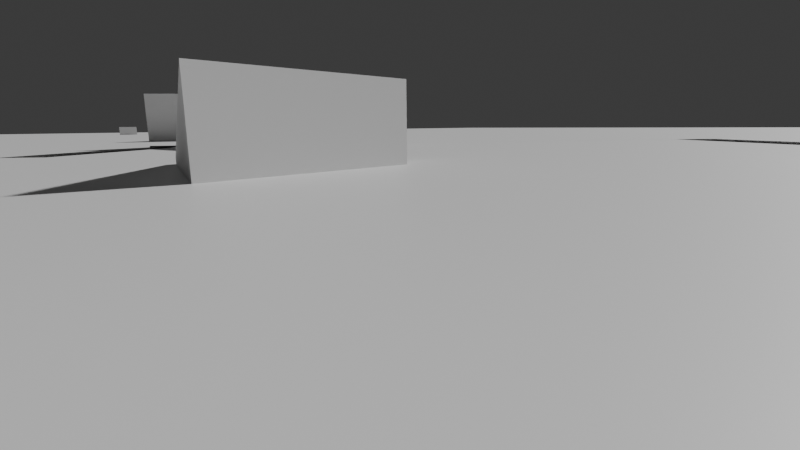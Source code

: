 # Source: DKWorld.blend  (saved by Blender 4.0.36; exported with 4.5.12 LTS)
import bpy
from mathutils import Matrix  # noqa: F401  (used for matrix-valued properties, if any)

bpy.ops.wm.read_factory_settings(use_empty=True)
scene = bpy.context.scene
scene.name = 'World'

# ---- collections
col_collection = bpy.data.collections.new('Collection'); scene.collection.children.link(col_collection)
col_simpleelements = bpy.data.collections.new('SimpleElements'); scene.collection.children.link(col_simpleelements)
col_interactiveelements = bpy.data.collections.new('InteractiveElements'); scene.collection.children.link(col_interactiveelements)
col_multimeshelements = bpy.data.collections.new('MultimeshElements'); scene.collection.children.link(col_multimeshelements)
col_dialogue = bpy.data.collections.new('Dialogue'); scene.collection.children.link(col_dialogue)
col_sign = bpy.data.collections.new('Sign'); scene.collection.children.link(col_sign)

# ---- materials (node trees are filled in below, after node groups)
mat_land = bpy.data.materials.new('Land')
mat_land.alpha_threshold = 0.0
mat_land.use_transparent_shadow = False
mat_land.diffuse_color = (0.2864, 0.8001, 0.2795, 1.0)
mat_land.roughness = 0.5
mat_land.line_color = (0.0, 0.0, 0.0, 1.0)
mat_water = bpy.data.materials.new('Water')
mat_water.use_transparent_shadow = False
mat_water.diffuse_color = (0.05154, 0.05138, 0.0984, 1.0)
mat_material = bpy.data.materials.new('Material')
mat_material.use_transparent_shadow = False
mat_material.diffuse_color = (0.8001, 0.0, 0.002071, 1.0)

# ---- material node trees
mat_land.use_nodes = True; mat_land.node_tree.nodes.clear()
_N = mat_land.node_tree.nodes; _L = mat_land.node_tree.links
n0 = _N.new('ShaderNodeOutputMaterial'); n0.name = 'Material Output'; n0.location = (300, 300)
n1 = _N.new('ShaderNodeBsdfPrincipled'); n1.name = 'Principled BSDF'; n1.location = (10, 300)
n1.inputs[3].default_value = 1.45
_L.new(n1.outputs[0], n0.inputs[0])
n0.is_active_output = True
mat_water.use_nodes = True; mat_water.node_tree.nodes.clear()
_N = mat_water.node_tree.nodes; _L = mat_water.node_tree.links
n0 = _N.new('ShaderNodeBsdfPrincipled'); n0.name = 'Principled BSDF'; n0.location = (10, 300)
n0.inputs[3].default_value = 1.45
n1 = _N.new('ShaderNodeOutputMaterial'); n1.name = 'Material Output'; n1.location = (300, 300)
_L.new(n0.outputs[0], n1.inputs[0])
n1.is_active_output = True
mat_material.use_nodes = True; mat_material.node_tree.nodes.clear()
_N = mat_material.node_tree.nodes; _L = mat_material.node_tree.links
n0 = _N.new('ShaderNodeBsdfPrincipled'); n0.name = 'Principled BSDF'; n0.location = (10, 300)
n0.inputs[3].default_value = 1.45
n1 = _N.new('ShaderNodeOutputMaterial'); n1.name = 'Material Output'; n1.location = (300, 300)
_L.new(n0.outputs[0], n1.inputs[0])
n1.is_active_output = True

# ---- world
world_world = bpy.data.worlds.new('World'); scene.world = world_world
world_world.use_nodes = True; world_world.node_tree.nodes.clear()
_N = world_world.node_tree.nodes; _L = world_world.node_tree.links
n0 = _N.new('ShaderNodeOutputWorld'); n0.name = 'World Output'; n0.location = (300, 300)
n1 = _N.new('ShaderNodeBackground'); n1.name = 'Background'; n1.location = (10, 300)
n1.inputs[0].default_value = (0.05088, 0.05088, 0.05088, 1.0)
_L.new(n1.outputs[0], n0.inputs[0])
n0.is_active_output = True
world_world.color = (0.05088, 0.05088, 0.05088)
world_world.use_sun_shadow = False
world_world.sun_shadow_jitter_overblur = 0.0

# ---- cameras
cam_camera_001 = bpy.data.cameras.new('Camera.001')
cam_camera_001.clip_start = 0.01
cam_camera_001.lens = 21.45
cam_camera_001.lens_unit = 'FOV'

# ---- meshes
me_cube = bpy.data.meshes.new('Cube')
me_cube.from_pydata([(2.5, 2.5, 0.0), (-2.5, 2.5, 0.0), (2.5, -2.5, 0.0), (-2.5, -2.5, 0.0)], [], [(3, 2, 0, 1)])
me_cube.polygons.foreach_set('use_smooth', [True] * 1)
_uv = me_cube.uv_layers.new(name='UVMap')
_uv.uv.foreach_set('vector', [0.0, 0.0, 1.0, 0.0, 1.0, 1.0, 0.0, 1.0])
me_cube.materials.append(mat_land)
me_cube.use_mirror_vertex_groups = False
me_cube.update()
me_plane = bpy.data.meshes.new('Plane')
me_plane.from_pydata([(-205.0, -205.0, 0.0), (205.0, -205.0, 0.0), (-205.0, 205.0, 0.0), (205.0, 205.0, 0.0)], [], [(0, 1, 3, 2)])
_uv = me_plane.uv_layers.new(name='UVMap')
_uv.uv.foreach_set('vector', [0.0, 0.0, 1.0, 0.0, 1.0, 1.0, 0.0, 1.0])
me_plane.materials.append(mat_water)
me_plane.update()
me_cube_002 = bpy.data.meshes.new('Cube.002')
me_cube_002.from_pydata([(5.0, 5.0, 0.0), (-5.0, 5.0, 0.0), (5.0, -5.0, 0.0), (-5.0, -5.0, 0.0)], [], [(3, 2, 0, 1)])
me_cube_002.polygons.foreach_set('use_smooth', [True] * 1)
_uv = me_cube_002.uv_layers.new(name='UVMap')
_uv.uv.foreach_set('vector', [0.0, 0.0, 1.0, 0.0, 1.0, 1.0, 0.0, 1.0])
me_cube_002.materials.append(mat_land)
me_cube_002.use_mirror_vertex_groups = False
me_cube_002.update()
me_plane_001 = bpy.data.meshes.new('Plane.001')
me_plane_001.from_pydata([(-0.05, -0.05, 0.0), (0.05, -0.05, 0.0), (-0.05, 0.05, 0.0), (0.05, 0.05, 0.0)], [], [(0, 1, 3, 2)])
_uv = me_plane_001.uv_layers.new(name='UVMap')
_uv.uv.foreach_set('vector', [0.0, 0.0, 1.0, 0.0, 1.0, 1.0, 0.0, 1.0])
me_plane_001.materials.append(mat_material)
me_plane_001.update()
me_dialogue = bpy.data.meshes.new('Dialogue')
me_dialogue.from_pydata([(-0.05, -0.05, -0.05), (-0.05, -0.05, 0.05), (-0.01555, 0.05, -0.01554), (-0.01555, 0.05, 0.01554), (0.05, -0.05, -0.05), (0.05, -0.05, 0.05), (0.01554, 0.05, -0.01554), (0.01554, 0.05, 0.01554)], [], [(0, 1, 3, 2), (2, 3, 7, 6), (6, 7, 5, 4), (4, 5, 1, 0), (2, 6, 4, 0), (7, 3, 1, 5)])
_uv = me_dialogue.uv_layers.new(name='UVMap')
_uv.uv.foreach_set('vector', [0.375, 0.0, 0.625, 0.0, 0.625, 0.25, 0.375, 0.25, 0.375, 0.25, 0.625, 0.25, 0.625, 0.5, 0.375, 0.5, 0.375, 0.5, 0.625, 0.5, 0.625, 0.75, 0.375, 0.75, 0.375, 0.75, 0.625, 0.75, 0.625, 1.0, 0.375, 1.0, 0.125, 0.5, 0.375, 0.5, 0.375, 0.75, 0.125, 0.75, 0.625, 0.5, 0.875, 0.5, 0.875, 0.75, 0.625, 0.75])
me_dialogue.update()
me_dialogue_001 = bpy.data.meshes.new('Dialogue.001')
me_dialogue_001.from_pydata([(-0.05, -0.05, -0.05), (-0.05, -0.05, 0.05), (-0.01555, 0.05, -0.01554), (-0.01555, 0.05, 0.01554), (0.05, -0.05, -0.05), (0.05, -0.05, 0.05), (0.01554, 0.05, -0.01554), (0.01554, 0.05, 0.01554)], [], [(0, 1, 3, 2), (2, 3, 7, 6), (6, 7, 5, 4), (4, 5, 1, 0), (2, 6, 4, 0), (7, 3, 1, 5)])
_uv = me_dialogue_001.uv_layers.new(name='UVMap')
_uv.uv.foreach_set('vector', [0.375, 0.0, 0.625, 0.0, 0.625, 0.25, 0.375, 0.25, 0.375, 0.25, 0.625, 0.25, 0.625, 0.5, 0.375, 0.5, 0.375, 0.5, 0.625, 0.5, 0.625, 0.75, 0.375, 0.75, 0.375, 0.75, 0.625, 0.75, 0.625, 1.0, 0.375, 1.0, 0.125, 0.5, 0.375, 0.5, 0.375, 0.75, 0.125, 0.75, 0.625, 0.5, 0.875, 0.5, 0.875, 0.75, 0.625, 0.75])
me_dialogue_001.update()
me_dialogue_002 = bpy.data.meshes.new('Dialogue.002')
me_dialogue_002.from_pydata([(-0.05, -0.05, -0.05), (-0.05, -0.05, 0.05), (-0.01555, 0.05, -0.01554), (-0.01555, 0.05, 0.01554), (0.05, -0.05, -0.05), (0.05, -0.05, 0.05), (0.01554, 0.05, -0.01554), (0.01554, 0.05, 0.01554)], [], [(0, 1, 3, 2), (2, 3, 7, 6), (6, 7, 5, 4), (4, 5, 1, 0), (2, 6, 4, 0), (7, 3, 1, 5)])
_uv = me_dialogue_002.uv_layers.new(name='UVMap')
_uv.uv.foreach_set('vector', [0.375, 0.0, 0.625, 0.0, 0.625, 0.25, 0.375, 0.25, 0.375, 0.25, 0.625, 0.25, 0.625, 0.5, 0.375, 0.5, 0.375, 0.5, 0.625, 0.5, 0.625, 0.75, 0.375, 0.75, 0.375, 0.75, 0.625, 0.75, 0.625, 1.0, 0.375, 1.0, 0.125, 0.5, 0.375, 0.5, 0.375, 0.75, 0.125, 0.75, 0.625, 0.5, 0.875, 0.5, 0.875, 0.75, 0.625, 0.75])
me_dialogue_002.update()

# ---- objects
ob_cube = bpy.data.objects.new('Cube', me_cube)
ob_worlduv = bpy.data.objects.new('WorldUV', None)
ob_water = bpy.data.objects.new('Water', me_plane)
ob_camera = bpy.data.objects.new('Camera', cam_camera_001)
ob_player = bpy.data.objects.new('Player', None)
ob_terrain2 = bpy.data.objects.new('Terrain2', me_cube_002)
ob_terrain1 = bpy.data.objects.new('Terrain1', me_plane_001)
ob_spawn_position = bpy.data.objects.new('spawn_position', None)
ob_dialogue_001 = bpy.data.objects.new('Dialogue.001', me_dialogue)
ob_dialogue_002 = bpy.data.objects.new('Dialogue.002', me_dialogue)
ob_dialogue_003 = bpy.data.objects.new('Dialogue.003', me_dialogue)
ob_dialogue_004 = bpy.data.objects.new('Dialogue.004', me_dialogue)
ob_dialogue_005 = bpy.data.objects.new('Dialogue.005', me_dialogue_001)
ob_dialogue_006 = bpy.data.objects.new('Dialogue.006', me_dialogue_002)
ob_sign_001 = bpy.data.objects.new('Sign.001', None)
ob_sign_002 = bpy.data.objects.new('Sign.002', None)

# ---- transforms, parenting, visibility, modifiers, constraints
ob_cube.parent = ob_player
ob_cube.matrix_parent_inverse = Matrix(((0.02903, -0.9996, 0.0, -75.03), (0.9996, 0.02903, -0.0, 80.0), (-0.0, 0.0, 1.0, -0.0), (-0.0, 0.0, -0.0, 1.0)))
ob_cube.location = (-75.37, -77.4, 0.01)
ob_cube.scale = (1.0, 1.0, 1.0)
ob_cube.lock_rotations_4d = False
ob_cube.empty_display_type = 'ARROWS'
ob_cube.lineart.crease_threshold = 0.0
_m = ob_cube.modifiers.new('Subdivision', 'SUBSURF')
_m.subdivision_type = 'SIMPLE'
_m.levels = 6
_m.render_levels = 6
_m = ob_cube.modifiers.new('Displace', 'DISPLACE')
_m.strength = 0.2
_m.direction = 'Z'
_m.space = 'GLOBAL'
_m.texture_coords = 'OBJECT'
_m.uv_layer = 'UVMap'
_m.texture_coords_object = ob_worlduv
ob_worlduv.location = (0.0, 0.0, 0.0)
ob_worlduv.scale = (204.8, 204.8, 204.8)
ob_water.location = (0.0, 0.0, 0.0)
ob_water.scale = (0.9991, 0.9991, 1.0)
ob_camera.parent = ob_player
ob_camera.matrix_parent_inverse = Matrix(((0.02903, -0.9996, 0.0, -75.03), (0.9996, 0.02903, -0.0, 80.0), (-0.0, 0.0, 1.0, -0.0), (-0.0, 0.0, -0.0, 1.0)))
ob_camera.location = (-78.05, -77.32, 0.26)
ob_camera.rotation_euler = (1.371, 0.01387, -1.517)
ob_camera.scale = (1.0, 1.0, 1.0)
ob_player.location = (-194.3, -184.5, 0.0)
ob_player.rotation_euler = (0.0, -0.0, -1.5)
ob_player.empty_display_type = 'CONE'
ob_terrain2.parent = ob_player
ob_terrain2.matrix_parent_inverse = Matrix(((0.02903, -0.9996, 0.0, -75.03), (0.9996, 0.02903, -0.0, 80.0), (-0.0, 0.0, 1.0, -0.0), (-0.0, 0.0, -0.0, 1.0)))
ob_terrain2.location = (-67.88, -77.62, 0.01)
ob_terrain2.scale = (1.0, 1.0, 1.0)
ob_terrain2.lock_rotations_4d = False
ob_terrain2.empty_display_type = 'ARROWS'
ob_terrain2.lineart.crease_threshold = 0.0
_m = ob_terrain2.modifiers.new('Subdivision', 'SUBSURF')
_m.subdivision_type = 'SIMPLE'
_m.levels = 6
_m.render_levels = 6
_m = ob_terrain2.modifiers.new('Displace', 'DISPLACE')
_m.strength = 0.2
_m.direction = 'Z'
_m.space = 'GLOBAL'
_m.texture_coords = 'OBJECT'
_m.uv_layer = 'UVMap'
_m.texture_coords_object = ob_worlduv
ob_terrain1.parent = ob_player
ob_terrain1.matrix_parent_inverse = Matrix(((0.02903, -0.9996, 0.0, -75.03), (0.9996, 0.02903, -0.0, 70.08), (-0.0, 0.0, 1.0, -0.0), (-0.0, 0.0, -0.0, 1.0)))
ob_terrain1.location = (-67.69, -77.02, 0.005975)
ob_terrain1.scale = (1.0, 1.0, 1.0)
ob_spawn_position.location = (-193.0, -186.0, 0.0)
ob_spawn_position.empty_display_type = 'SPHERE'
ob_spawn_position.empty_display_size = 10.0
ob_dialogue_001.location = (-193.1, -186.2, 0.0)
ob_dialogue_001.scale = (9.185, 9.185, 9.185)
ob_dialogue_001.display_type = 'WIRE'
ob_dialogue_002.location = (-192.6, -183.7, 0.0)
ob_dialogue_002.rotation_euler = (0.0, -0.0, -0.6698)
ob_dialogue_002.scale = (9.185, 9.185, 9.185)
ob_dialogue_002.display_type = 'WIRE'
ob_dialogue_003.location = (-186.3, -180.4, 0.0)
ob_dialogue_003.rotation_euler = (0.0, -0.0, -1.267)
ob_dialogue_003.scale = (16.83, 16.83, 16.83)
ob_dialogue_003.display_type = 'WIRE'
ob_dialogue_004.location = (-142.9, -148.8, 0.0)
ob_dialogue_004.rotation_euler = (0.0, -0.0, -1.015)
ob_dialogue_004.scale = (16.83, 16.83, 16.83)
ob_dialogue_004.display_type = 'WIRE'
ob_dialogue_005.location = (-67.29, -115.0, 0.0)
ob_dialogue_005.rotation_euler = (0.0, -0.0, -1.543)
ob_dialogue_005.scale = (16.83, 16.83, 16.83)
ob_dialogue_005.display_type = 'WIRE'
ob_dialogue_006.location = (-190.5, -183.0, 0.0)
ob_dialogue_006.rotation_euler = (0.0, -0.0, 1.741)
ob_dialogue_006.scale = (13.43, 13.43, 13.43)
ob_dialogue_006.display_type = 'WIRE'
ob_sign_001.location = (-184.8, -179.8, 0.0)
ob_sign_001.rotation_euler = (0.0, -0.0, 1.813)
ob_sign_001.empty_display_type = 'CONE'
ob_sign_001.empty_display_size = 0.5
ob_sign_002.location = (-95.49, -111.4, 0.0)
ob_sign_002.rotation_euler = (0.0, -0.0, 1.944)
ob_sign_002.empty_display_type = 'CONE'
ob_sign_002.empty_display_size = 0.5

# ---- collection membership
col_collection.objects.link(ob_cube)
col_collection.objects.link(ob_worlduv)
col_collection.objects.link(ob_water)
col_collection.objects.link(ob_camera)
col_collection.objects.link(ob_player)
col_collection.objects.link(ob_terrain2)
col_collection.objects.link(ob_terrain1)
col_collection.objects.link(ob_spawn_position)
col_dialogue.objects.link(ob_dialogue_001)
col_dialogue.objects.link(ob_dialogue_002)
col_dialogue.objects.link(ob_dialogue_003)
col_dialogue.objects.link(ob_dialogue_004)
col_dialogue.objects.link(ob_dialogue_005)
col_dialogue.objects.link(ob_dialogue_006)
col_sign.objects.link(ob_sign_001)
col_sign.objects.link(ob_sign_002)

# ---- scene / render settings (as saved in the file)
scene.camera = ob_camera
scene.frame_start = 1; scene.frame_end = 250; scene.frame_set(1)
scene.render.engine = 'BLENDER_EEVEE_NEXT'
scene.cycles.sampling_pattern = 'TABULATED_SOBOL'
scene.unit_settings.scale_length = 10.0
bpy.context.view_layer.update()

# ---- added for rendering (the .blend has no usable light): sun
light_auto_sun = bpy.data.lights.new('AutoSun', 'SUN')
light_auto_sun.energy = 3.0
light_auto_sun.angle = 0.0523599
ob_auto_sun = bpy.data.objects.new('AutoSun', light_auto_sun)
scene.collection.objects.link(ob_auto_sun)
ob_auto_sun.rotation_euler = (0.872665, 0.174533, 0.523599)
bpy.context.view_layer.update()
